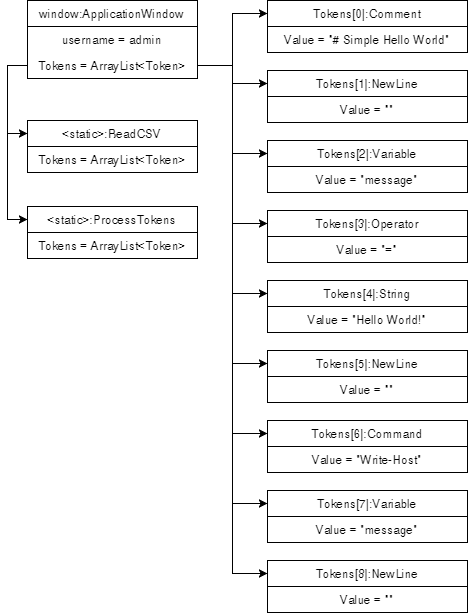

The diagram above was exported from draw.io. Its source (the exported page's mxGraphModel, read from the mxfile embedded in the PNG):
<mxGraphModel dx="1408" dy="746" grid="1" gridSize="10" guides="1" tooltips="1" connect="1" arrows="1" fold="1" page="1" pageScale="1" pageWidth="583" pageHeight="827" math="0" shadow="0">
  <root>
    <mxCell id="0" />
    <mxCell id="1" parent="0" />
    <mxCell id="SvDdMrWK9vgjXNzK6tT0-1" value="window:ApplicationWindow" style="swimlane;fontStyle=0;childLayout=stackLayout;horizontal=1;startSize=26;fillColor=none;horizontalStack=0;resizeParent=1;resizeParentMax=0;resizeLast=0;collapsible=1;marginBottom=0;" vertex="1" parent="1">
      <mxGeometry x="40" y="40" width="170" height="78" as="geometry" />
    </mxCell>
    <mxCell id="SvDdMrWK9vgjXNzK6tT0-2" value="username = admin" style="text;strokeColor=none;fillColor=none;align=center;verticalAlign=top;spacingLeft=4;spacingRight=4;overflow=hidden;rotatable=0;points=[[0,0.5],[1,0.5]];portConstraint=eastwest;" vertex="1" parent="SvDdMrWK9vgjXNzK6tT0-1">
      <mxGeometry y="26" width="170" height="26" as="geometry" />
    </mxCell>
    <mxCell id="SvDdMrWK9vgjXNzK6tT0-7" value="Tokens = ArrayList&lt;Token&gt;" style="text;strokeColor=none;fillColor=none;align=center;verticalAlign=top;spacingLeft=4;spacingRight=4;overflow=hidden;rotatable=0;points=[[0,0.5],[1,0.5]];portConstraint=eastwest;" vertex="1" parent="SvDdMrWK9vgjXNzK6tT0-1">
      <mxGeometry y="52" width="170" height="26" as="geometry" />
    </mxCell>
    <mxCell id="SvDdMrWK9vgjXNzK6tT0-8" value="Tokens[0]:Comment" style="swimlane;fontStyle=0;childLayout=stackLayout;horizontal=1;startSize=26;fillColor=none;horizontalStack=0;resizeParent=1;resizeParentMax=0;resizeLast=0;collapsible=1;marginBottom=0;" vertex="1" parent="1">
      <mxGeometry x="280" y="40" width="200" height="52" as="geometry" />
    </mxCell>
    <mxCell id="SvDdMrWK9vgjXNzK6tT0-9" value="Value = &quot;# Simple Hello World&quot;" style="text;strokeColor=none;fillColor=none;align=center;verticalAlign=top;spacingLeft=4;spacingRight=4;overflow=hidden;rotatable=0;points=[[0,0.5],[1,0.5]];portConstraint=eastwest;" vertex="1" parent="SvDdMrWK9vgjXNzK6tT0-8">
      <mxGeometry y="26" width="200" height="26" as="geometry" />
    </mxCell>
    <mxCell id="SvDdMrWK9vgjXNzK6tT0-11" value="Tokens[1]:NewLine" style="swimlane;fontStyle=0;childLayout=stackLayout;horizontal=1;startSize=26;fillColor=none;horizontalStack=0;resizeParent=1;resizeParentMax=0;resizeLast=0;collapsible=1;marginBottom=0;" vertex="1" parent="1">
      <mxGeometry x="280" y="110" width="200" height="52" as="geometry" />
    </mxCell>
    <mxCell id="SvDdMrWK9vgjXNzK6tT0-12" value="Value = &quot;&quot;" style="text;strokeColor=none;fillColor=none;align=center;verticalAlign=top;spacingLeft=4;spacingRight=4;overflow=hidden;rotatable=0;points=[[0,0.5],[1,0.5]];portConstraint=eastwest;" vertex="1" parent="SvDdMrWK9vgjXNzK6tT0-11">
      <mxGeometry y="26" width="200" height="26" as="geometry" />
    </mxCell>
    <mxCell id="SvDdMrWK9vgjXNzK6tT0-13" value="Tokens[2]:Variable" style="swimlane;fontStyle=0;childLayout=stackLayout;horizontal=1;startSize=26;fillColor=none;horizontalStack=0;resizeParent=1;resizeParentMax=0;resizeLast=0;collapsible=1;marginBottom=0;" vertex="1" parent="1">
      <mxGeometry x="280" y="180" width="200" height="52" as="geometry" />
    </mxCell>
    <mxCell id="SvDdMrWK9vgjXNzK6tT0-14" value="Value = &quot;message&quot;" style="text;strokeColor=none;fillColor=none;align=center;verticalAlign=top;spacingLeft=4;spacingRight=4;overflow=hidden;rotatable=0;points=[[0,0.5],[1,0.5]];portConstraint=eastwest;" vertex="1" parent="SvDdMrWK9vgjXNzK6tT0-13">
      <mxGeometry y="26" width="200" height="26" as="geometry" />
    </mxCell>
    <mxCell id="SvDdMrWK9vgjXNzK6tT0-15" value="Tokens[3]:Operator" style="swimlane;fontStyle=0;childLayout=stackLayout;horizontal=1;startSize=26;fillColor=none;horizontalStack=0;resizeParent=1;resizeParentMax=0;resizeLast=0;collapsible=1;marginBottom=0;" vertex="1" parent="1">
      <mxGeometry x="280" y="250" width="200" height="52" as="geometry" />
    </mxCell>
    <mxCell id="SvDdMrWK9vgjXNzK6tT0-16" value="Value = &quot;=&quot;" style="text;strokeColor=none;fillColor=none;align=center;verticalAlign=top;spacingLeft=4;spacingRight=4;overflow=hidden;rotatable=0;points=[[0,0.5],[1,0.5]];portConstraint=eastwest;" vertex="1" parent="SvDdMrWK9vgjXNzK6tT0-15">
      <mxGeometry y="26" width="200" height="26" as="geometry" />
    </mxCell>
    <mxCell id="SvDdMrWK9vgjXNzK6tT0-17" value="Tokens[4]:String" style="swimlane;fontStyle=0;childLayout=stackLayout;horizontal=1;startSize=26;fillColor=none;horizontalStack=0;resizeParent=1;resizeParentMax=0;resizeLast=0;collapsible=1;marginBottom=0;" vertex="1" parent="1">
      <mxGeometry x="280" y="320" width="200" height="52" as="geometry" />
    </mxCell>
    <mxCell id="SvDdMrWK9vgjXNzK6tT0-18" value="Value = &quot;Hello World!&quot;" style="text;strokeColor=none;fillColor=none;align=center;verticalAlign=top;spacingLeft=4;spacingRight=4;overflow=hidden;rotatable=0;points=[[0,0.5],[1,0.5]];portConstraint=eastwest;" vertex="1" parent="SvDdMrWK9vgjXNzK6tT0-17">
      <mxGeometry y="26" width="200" height="26" as="geometry" />
    </mxCell>
    <mxCell id="SvDdMrWK9vgjXNzK6tT0-19" value="Tokens[5]:NewLine" style="swimlane;fontStyle=0;childLayout=stackLayout;horizontal=1;startSize=26;fillColor=none;horizontalStack=0;resizeParent=1;resizeParentMax=0;resizeLast=0;collapsible=1;marginBottom=0;" vertex="1" parent="1">
      <mxGeometry x="280" y="390" width="200" height="52" as="geometry" />
    </mxCell>
    <mxCell id="SvDdMrWK9vgjXNzK6tT0-20" value="Value = &quot;&quot;" style="text;strokeColor=none;fillColor=none;align=center;verticalAlign=top;spacingLeft=4;spacingRight=4;overflow=hidden;rotatable=0;points=[[0,0.5],[1,0.5]];portConstraint=eastwest;" vertex="1" parent="SvDdMrWK9vgjXNzK6tT0-19">
      <mxGeometry y="26" width="200" height="26" as="geometry" />
    </mxCell>
    <mxCell id="SvDdMrWK9vgjXNzK6tT0-21" value="Tokens[6]:Command" style="swimlane;fontStyle=0;childLayout=stackLayout;horizontal=1;startSize=26;fillColor=none;horizontalStack=0;resizeParent=1;resizeParentMax=0;resizeLast=0;collapsible=1;marginBottom=0;" vertex="1" parent="1">
      <mxGeometry x="280" y="460" width="200" height="52" as="geometry" />
    </mxCell>
    <mxCell id="SvDdMrWK9vgjXNzK6tT0-22" value="Value = &quot;Write-Host&quot;" style="text;strokeColor=none;fillColor=none;align=center;verticalAlign=top;spacingLeft=4;spacingRight=4;overflow=hidden;rotatable=0;points=[[0,0.5],[1,0.5]];portConstraint=eastwest;" vertex="1" parent="SvDdMrWK9vgjXNzK6tT0-21">
      <mxGeometry y="26" width="200" height="26" as="geometry" />
    </mxCell>
    <mxCell id="SvDdMrWK9vgjXNzK6tT0-23" value="Tokens[7]:Variable" style="swimlane;fontStyle=0;childLayout=stackLayout;horizontal=1;startSize=26;fillColor=none;horizontalStack=0;resizeParent=1;resizeParentMax=0;resizeLast=0;collapsible=1;marginBottom=0;" vertex="1" parent="1">
      <mxGeometry x="280" y="530" width="200" height="52" as="geometry" />
    </mxCell>
    <mxCell id="SvDdMrWK9vgjXNzK6tT0-24" value="Value = &quot;message&quot;" style="text;strokeColor=none;fillColor=none;align=center;verticalAlign=top;spacingLeft=4;spacingRight=4;overflow=hidden;rotatable=0;points=[[0,0.5],[1,0.5]];portConstraint=eastwest;" vertex="1" parent="SvDdMrWK9vgjXNzK6tT0-23">
      <mxGeometry y="26" width="200" height="26" as="geometry" />
    </mxCell>
    <mxCell id="SvDdMrWK9vgjXNzK6tT0-25" value="Tokens[8]:NewLine" style="swimlane;fontStyle=0;childLayout=stackLayout;horizontal=1;startSize=26;fillColor=none;horizontalStack=0;resizeParent=1;resizeParentMax=0;resizeLast=0;collapsible=1;marginBottom=0;" vertex="1" parent="1">
      <mxGeometry x="280" y="600" width="200" height="52" as="geometry" />
    </mxCell>
    <mxCell id="SvDdMrWK9vgjXNzK6tT0-26" value="Value = &quot;&quot;" style="text;strokeColor=none;fillColor=none;align=center;verticalAlign=top;spacingLeft=4;spacingRight=4;overflow=hidden;rotatable=0;points=[[0,0.5],[1,0.5]];portConstraint=eastwest;" vertex="1" parent="SvDdMrWK9vgjXNzK6tT0-25">
      <mxGeometry y="26" width="200" height="26" as="geometry" />
    </mxCell>
    <mxCell id="SvDdMrWK9vgjXNzK6tT0-27" value="&lt;static&gt;:ProcessTokens" style="swimlane;fontStyle=0;childLayout=stackLayout;horizontal=1;startSize=26;fillColor=none;horizontalStack=0;resizeParent=1;resizeParentMax=0;resizeLast=0;collapsible=1;marginBottom=0;" vertex="1" parent="1">
      <mxGeometry x="40" y="246" width="170" height="52" as="geometry" />
    </mxCell>
    <mxCell id="SvDdMrWK9vgjXNzK6tT0-29" value="Tokens = ArrayList&lt;Token&gt;" style="text;strokeColor=none;fillColor=none;align=center;verticalAlign=top;spacingLeft=4;spacingRight=4;overflow=hidden;rotatable=0;points=[[0,0.5],[1,0.5]];portConstraint=eastwest;" vertex="1" parent="SvDdMrWK9vgjXNzK6tT0-27">
      <mxGeometry y="26" width="170" height="26" as="geometry" />
    </mxCell>
    <mxCell id="SvDdMrWK9vgjXNzK6tT0-30" value="&lt;static&gt;:ReadCSV" style="swimlane;fontStyle=0;childLayout=stackLayout;horizontal=1;startSize=26;fillColor=none;horizontalStack=0;resizeParent=1;resizeParentMax=0;resizeLast=0;collapsible=1;marginBottom=0;" vertex="1" parent="1">
      <mxGeometry x="40" y="160" width="170" height="52" as="geometry" />
    </mxCell>
    <mxCell id="SvDdMrWK9vgjXNzK6tT0-32" value="Tokens = ArrayList&lt;Token&gt;" style="text;strokeColor=none;fillColor=none;align=center;verticalAlign=top;spacingLeft=4;spacingRight=4;overflow=hidden;rotatable=0;points=[[0,0.5],[1,0.5]];portConstraint=eastwest;" vertex="1" parent="SvDdMrWK9vgjXNzK6tT0-30">
      <mxGeometry y="26" width="170" height="26" as="geometry" />
    </mxCell>
    <mxCell id="SvDdMrWK9vgjXNzK6tT0-35" style="edgeStyle=orthogonalEdgeStyle;rounded=0;orthogonalLoop=1;jettySize=auto;html=1;entryX=0;entryY=0.25;entryDx=0;entryDy=0;exitX=1;exitY=0.5;exitDx=0;exitDy=0;" edge="1" parent="1" source="SvDdMrWK9vgjXNzK6tT0-7" target="SvDdMrWK9vgjXNzK6tT0-8">
      <mxGeometry relative="1" as="geometry" />
    </mxCell>
    <mxCell id="SvDdMrWK9vgjXNzK6tT0-36" style="edgeStyle=orthogonalEdgeStyle;rounded=0;orthogonalLoop=1;jettySize=auto;html=1;entryX=0;entryY=0.25;entryDx=0;entryDy=0;exitX=1;exitY=0.5;exitDx=0;exitDy=0;" edge="1" parent="1" source="SvDdMrWK9vgjXNzK6tT0-7" target="SvDdMrWK9vgjXNzK6tT0-11">
      <mxGeometry relative="1" as="geometry" />
    </mxCell>
    <mxCell id="SvDdMrWK9vgjXNzK6tT0-37" style="edgeStyle=orthogonalEdgeStyle;rounded=0;orthogonalLoop=1;jettySize=auto;html=1;entryX=0;entryY=0.25;entryDx=0;entryDy=0;" edge="1" parent="1" source="SvDdMrWK9vgjXNzK6tT0-7" target="SvDdMrWK9vgjXNzK6tT0-13">
      <mxGeometry relative="1" as="geometry" />
    </mxCell>
    <mxCell id="SvDdMrWK9vgjXNzK6tT0-38" style="edgeStyle=orthogonalEdgeStyle;rounded=0;orthogonalLoop=1;jettySize=auto;html=1;entryX=0;entryY=0.25;entryDx=0;entryDy=0;" edge="1" parent="1" source="SvDdMrWK9vgjXNzK6tT0-7" target="SvDdMrWK9vgjXNzK6tT0-15">
      <mxGeometry relative="1" as="geometry" />
    </mxCell>
    <mxCell id="SvDdMrWK9vgjXNzK6tT0-39" style="edgeStyle=orthogonalEdgeStyle;rounded=0;orthogonalLoop=1;jettySize=auto;html=1;entryX=0;entryY=0.25;entryDx=0;entryDy=0;" edge="1" parent="1" source="SvDdMrWK9vgjXNzK6tT0-7" target="SvDdMrWK9vgjXNzK6tT0-17">
      <mxGeometry relative="1" as="geometry" />
    </mxCell>
    <mxCell id="SvDdMrWK9vgjXNzK6tT0-40" style="edgeStyle=orthogonalEdgeStyle;rounded=0;orthogonalLoop=1;jettySize=auto;html=1;entryX=0;entryY=0.25;entryDx=0;entryDy=0;" edge="1" parent="1" source="SvDdMrWK9vgjXNzK6tT0-7" target="SvDdMrWK9vgjXNzK6tT0-19">
      <mxGeometry relative="1" as="geometry" />
    </mxCell>
    <mxCell id="SvDdMrWK9vgjXNzK6tT0-41" style="edgeStyle=orthogonalEdgeStyle;rounded=0;orthogonalLoop=1;jettySize=auto;html=1;entryX=0;entryY=0.25;entryDx=0;entryDy=0;" edge="1" parent="1" source="SvDdMrWK9vgjXNzK6tT0-7" target="SvDdMrWK9vgjXNzK6tT0-21">
      <mxGeometry relative="1" as="geometry" />
    </mxCell>
    <mxCell id="SvDdMrWK9vgjXNzK6tT0-42" style="edgeStyle=orthogonalEdgeStyle;rounded=0;orthogonalLoop=1;jettySize=auto;html=1;entryX=0;entryY=0.25;entryDx=0;entryDy=0;" edge="1" parent="1" source="SvDdMrWK9vgjXNzK6tT0-7" target="SvDdMrWK9vgjXNzK6tT0-23">
      <mxGeometry relative="1" as="geometry" />
    </mxCell>
    <mxCell id="SvDdMrWK9vgjXNzK6tT0-43" style="edgeStyle=orthogonalEdgeStyle;rounded=0;orthogonalLoop=1;jettySize=auto;html=1;entryX=0;entryY=0.25;entryDx=0;entryDy=0;" edge="1" parent="1" source="SvDdMrWK9vgjXNzK6tT0-7" target="SvDdMrWK9vgjXNzK6tT0-25">
      <mxGeometry relative="1" as="geometry" />
    </mxCell>
    <mxCell id="SvDdMrWK9vgjXNzK6tT0-44" style="edgeStyle=orthogonalEdgeStyle;rounded=0;orthogonalLoop=1;jettySize=auto;html=1;entryX=0;entryY=0.25;entryDx=0;entryDy=0;" edge="1" parent="1" source="SvDdMrWK9vgjXNzK6tT0-7" target="SvDdMrWK9vgjXNzK6tT0-27">
      <mxGeometry relative="1" as="geometry" />
    </mxCell>
    <mxCell id="SvDdMrWK9vgjXNzK6tT0-46" style="edgeStyle=orthogonalEdgeStyle;rounded=0;orthogonalLoop=1;jettySize=auto;html=1;entryX=0;entryY=0.25;entryDx=0;entryDy=0;" edge="1" parent="1" source="SvDdMrWK9vgjXNzK6tT0-7" target="SvDdMrWK9vgjXNzK6tT0-30">
      <mxGeometry relative="1" as="geometry" />
    </mxCell>
  </root>
</mxGraphModel>